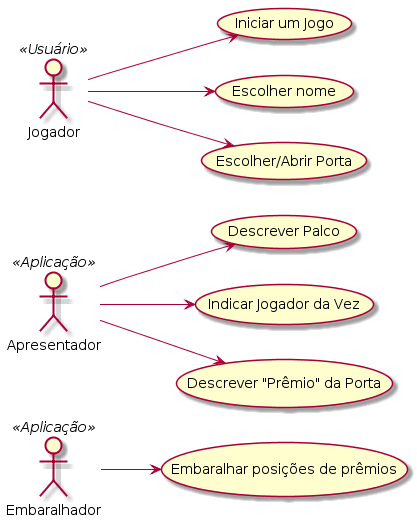

The diagram above was rendered by PlantUML. Its source (embedded in the PNG):
@startuml
left to right direction
Embaralhador << Aplicação >>
Embaralhador --> (Embaralhar posições de prêmios)

Apresentador << Aplicação >>
Apresentador --> (Descrever Palco)
Apresentador --> (Indicar Jogador da Vez)
Apresentador --> (Descrever "Prêmio" da Porta)

Jogador << Usuário >>
Jogador --> (Iniciar um Jogo)
Jogador --> (Escolher nome)
Jogador --> (Escolher/Abrir Porta)
@enduml